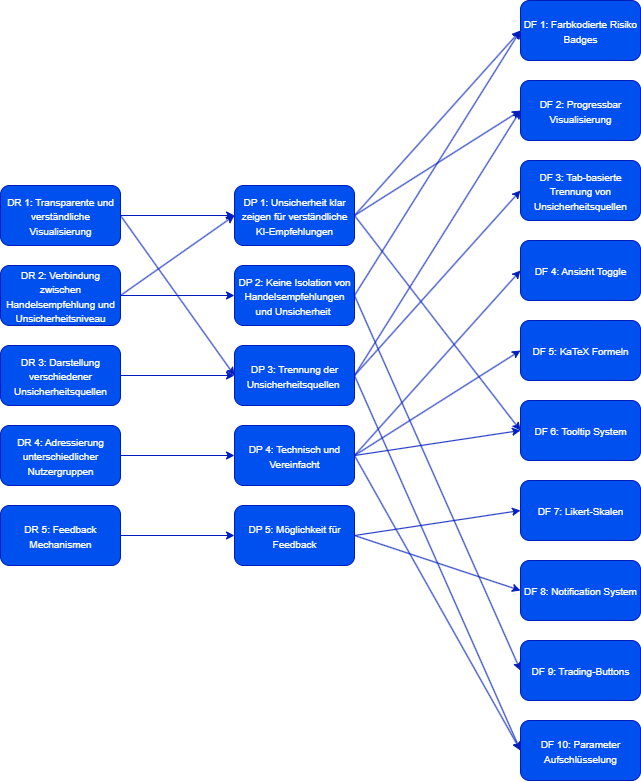

The diagram above was exported from draw.io. Its source (the exported page's mxGraphModel, read from the mxfile embedded in the PNG):
<mxGraphModel dx="802" dy="1580" grid="1" gridSize="10" guides="1" tooltips="1" connect="1" arrows="1" fold="1" page="1" pageScale="1" pageWidth="827" pageHeight="1169" math="0" shadow="0">
  <root>
    <mxCell id="0" />
    <mxCell id="1" parent="0" />
    <mxCell id="LGGlEpmVxtpggpjEhaLx-11" value="" style="edgeStyle=orthogonalEdgeStyle;rounded=0;orthogonalLoop=1;jettySize=auto;html=1;fillColor=#0050ef;strokeColor=#001DBC;" parent="1" source="LGGlEpmVxtpggpjEhaLx-1" target="LGGlEpmVxtpggpjEhaLx-2" edge="1">
      <mxGeometry relative="1" as="geometry" />
    </mxCell>
    <mxCell id="LGGlEpmVxtpggpjEhaLx-23" style="rounded=0;orthogonalLoop=1;jettySize=auto;html=1;entryX=0;entryY=0.5;entryDx=0;entryDy=0;exitX=1;exitY=0.5;exitDx=0;exitDy=0;fillColor=#0050ef;strokeColor=#001DBC;" parent="1" source="LGGlEpmVxtpggpjEhaLx-1" target="LGGlEpmVxtpggpjEhaLx-14" edge="1">
      <mxGeometry relative="1" as="geometry" />
    </mxCell>
    <mxCell id="LGGlEpmVxtpggpjEhaLx-1" value="&lt;font style=&quot;font-size: 10px;&quot;&gt;DR 1: Transparente und verständliche Visualisierung&lt;/font&gt;" style="rounded=1;whiteSpace=wrap;html=1;fillColor=#0050ef;fontColor=#ffffff;strokeColor=#001DBC;" parent="1" vertex="1">
      <mxGeometry x="120" y="105" width="120" height="60" as="geometry" />
    </mxCell>
    <mxCell id="LGGlEpmVxtpggpjEhaLx-40" style="rounded=0;orthogonalLoop=1;jettySize=auto;html=1;entryX=0;entryY=0.5;entryDx=0;entryDy=0;exitX=1;exitY=0.5;exitDx=0;exitDy=0;fillColor=#0050ef;strokeColor=#001DBC;" parent="1" source="LGGlEpmVxtpggpjEhaLx-2" target="LGGlEpmVxtpggpjEhaLx-39" edge="1">
      <mxGeometry relative="1" as="geometry" />
    </mxCell>
    <mxCell id="LGGlEpmVxtpggpjEhaLx-42" style="rounded=0;orthogonalLoop=1;jettySize=auto;html=1;entryX=0;entryY=0.5;entryDx=0;entryDy=0;exitX=1;exitY=0.5;exitDx=0;exitDy=0;fillColor=#0050ef;strokeColor=#001DBC;" parent="1" source="LGGlEpmVxtpggpjEhaLx-2" target="LGGlEpmVxtpggpjEhaLx-34" edge="1">
      <mxGeometry relative="1" as="geometry" />
    </mxCell>
    <mxCell id="LGGlEpmVxtpggpjEhaLx-48" style="rounded=0;orthogonalLoop=1;jettySize=auto;html=1;entryX=0;entryY=0.5;entryDx=0;entryDy=0;exitX=1;exitY=0.5;exitDx=0;exitDy=0;fillColor=#0050ef;strokeColor=#001DBC;" parent="1" source="LGGlEpmVxtpggpjEhaLx-2" target="LGGlEpmVxtpggpjEhaLx-35" edge="1">
      <mxGeometry relative="1" as="geometry" />
    </mxCell>
    <mxCell id="LGGlEpmVxtpggpjEhaLx-2" value="&lt;font size=&quot;1&quot;&gt;DP 1: Unsicherheit klar zeigen für verständliche KI-Empfehlungen&lt;/font&gt;" style="rounded=1;whiteSpace=wrap;html=1;fillColor=#0050ef;fontColor=#ffffff;strokeColor=#001DBC;" parent="1" vertex="1">
      <mxGeometry x="354" y="105" width="120" height="60" as="geometry" />
    </mxCell>
    <mxCell id="LGGlEpmVxtpggpjEhaLx-13" value="" style="rounded=0;orthogonalLoop=1;jettySize=auto;html=1;entryX=0;entryY=0.5;entryDx=0;entryDy=0;jumpSize=6;strokeColor=#001DBC;exitX=1;exitY=0.5;exitDx=0;exitDy=0;fillColor=#0050ef;" parent="1" source="LGGlEpmVxtpggpjEhaLx-6" target="LGGlEpmVxtpggpjEhaLx-2" edge="1">
      <mxGeometry relative="1" as="geometry">
        <mxPoint x="440" y="385" as="targetPoint" />
      </mxGeometry>
    </mxCell>
    <mxCell id="LGGlEpmVxtpggpjEhaLx-26" style="rounded=0;orthogonalLoop=1;jettySize=auto;html=1;entryX=0;entryY=0.5;entryDx=0;entryDy=0;exitX=1;exitY=0.5;exitDx=0;exitDy=0;fillColor=#0050ef;strokeColor=#001DBC;" parent="1" source="LGGlEpmVxtpggpjEhaLx-6" target="LGGlEpmVxtpggpjEhaLx-15" edge="1">
      <mxGeometry relative="1" as="geometry" />
    </mxCell>
    <mxCell id="LGGlEpmVxtpggpjEhaLx-6" value="&lt;font style=&quot;font-size: 10px;&quot;&gt;DR 2: Verbindung zwischen Handelsempfehlung und Unsicherheitsniveau&lt;/font&gt;" style="rounded=1;whiteSpace=wrap;html=1;fillColor=#0050ef;fontColor=#ffffff;strokeColor=#001DBC;" parent="1" vertex="1">
      <mxGeometry x="120" y="185" width="120" height="60" as="geometry" />
    </mxCell>
    <mxCell id="LGGlEpmVxtpggpjEhaLx-20" value="" style="edgeStyle=orthogonalEdgeStyle;rounded=0;orthogonalLoop=1;jettySize=auto;html=1;fillColor=#0050ef;strokeColor=#001DBC;" parent="1" source="LGGlEpmVxtpggpjEhaLx-7" target="LGGlEpmVxtpggpjEhaLx-16" edge="1">
      <mxGeometry relative="1" as="geometry" />
    </mxCell>
    <mxCell id="LGGlEpmVxtpggpjEhaLx-7" value="&lt;font style=&quot;font-size: 10px;&quot;&gt;DR 5: Feedback Mechanismen&lt;/font&gt;" style="rounded=1;whiteSpace=wrap;html=1;fillColor=#0050ef;fontColor=#ffffff;strokeColor=#001DBC;" parent="1" vertex="1">
      <mxGeometry x="120" y="425" width="120" height="60" as="geometry" />
    </mxCell>
    <mxCell id="LGGlEpmVxtpggpjEhaLx-19" value="" style="edgeStyle=orthogonalEdgeStyle;rounded=0;orthogonalLoop=1;jettySize=auto;html=1;fillColor=#0050ef;strokeColor=#001DBC;" parent="1" source="LGGlEpmVxtpggpjEhaLx-8" target="LGGlEpmVxtpggpjEhaLx-17" edge="1">
      <mxGeometry relative="1" as="geometry" />
    </mxCell>
    <mxCell id="LGGlEpmVxtpggpjEhaLx-8" value="&lt;font style=&quot;font-size: 10px;&quot;&gt;DR 4: Adressierung unterschiedlicher Nutzergruppen&lt;/font&gt;" style="rounded=1;whiteSpace=wrap;html=1;fillColor=#0050ef;fontColor=#ffffff;strokeColor=#001DBC;" parent="1" vertex="1">
      <mxGeometry x="120" y="345" width="120" height="60" as="geometry" />
    </mxCell>
    <mxCell id="LGGlEpmVxtpggpjEhaLx-9" value="&lt;font style=&quot;font-size: 10px;&quot;&gt;DR 3: Darstellung verschiedener Unsicherheitsquellen&lt;/font&gt;" style="rounded=1;whiteSpace=wrap;html=1;fillColor=#0050ef;fontColor=#ffffff;strokeColor=#001DBC;" parent="1" vertex="1">
      <mxGeometry x="120" y="265" width="120" height="60" as="geometry" />
    </mxCell>
    <mxCell id="LGGlEpmVxtpggpjEhaLx-49" style="rounded=0;orthogonalLoop=1;jettySize=auto;html=1;entryX=0;entryY=0.5;entryDx=0;entryDy=0;exitX=1;exitY=0.5;exitDx=0;exitDy=0;fillColor=#0050ef;strokeColor=#001DBC;" parent="1" source="LGGlEpmVxtpggpjEhaLx-16" target="LGGlEpmVxtpggpjEhaLx-30" edge="1">
      <mxGeometry relative="1" as="geometry" />
    </mxCell>
    <mxCell id="LGGlEpmVxtpggpjEhaLx-50" style="rounded=0;orthogonalLoop=1;jettySize=auto;html=1;entryX=0;entryY=0.5;entryDx=0;entryDy=0;exitX=1;exitY=0.5;exitDx=0;exitDy=0;fillColor=#0050ef;strokeColor=#001DBC;" parent="1" source="LGGlEpmVxtpggpjEhaLx-16" target="LGGlEpmVxtpggpjEhaLx-33" edge="1">
      <mxGeometry relative="1" as="geometry" />
    </mxCell>
    <mxCell id="LGGlEpmVxtpggpjEhaLx-16" value="&lt;font size=&quot;1&quot;&gt;DP 5: Möglichkeit für Feedback&lt;/font&gt;" style="rounded=1;whiteSpace=wrap;html=1;fillColor=#0050ef;fontColor=#ffffff;strokeColor=#001DBC;" parent="1" vertex="1">
      <mxGeometry x="354" y="425" width="120" height="60" as="geometry" />
    </mxCell>
    <mxCell id="LGGlEpmVxtpggpjEhaLx-45" style="rounded=0;orthogonalLoop=1;jettySize=auto;html=1;entryX=0;entryY=0.5;entryDx=0;entryDy=0;exitX=1;exitY=0.5;exitDx=0;exitDy=0;fillColor=#0050ef;strokeColor=#001DBC;" parent="1" source="LGGlEpmVxtpggpjEhaLx-17" target="LGGlEpmVxtpggpjEhaLx-37" edge="1">
      <mxGeometry relative="1" as="geometry" />
    </mxCell>
    <mxCell id="LGGlEpmVxtpggpjEhaLx-46" style="rounded=0;orthogonalLoop=1;jettySize=auto;html=1;entryX=0;entryY=0.5;entryDx=0;entryDy=0;exitX=1;exitY=0.5;exitDx=0;exitDy=0;fillColor=#0050ef;strokeColor=#001DBC;" parent="1" source="LGGlEpmVxtpggpjEhaLx-17" target="LGGlEpmVxtpggpjEhaLx-38" edge="1">
      <mxGeometry relative="1" as="geometry" />
    </mxCell>
    <mxCell id="LGGlEpmVxtpggpjEhaLx-47" style="rounded=0;orthogonalLoop=1;jettySize=auto;html=1;entryX=0;entryY=0.5;entryDx=0;entryDy=0;exitX=1;exitY=0.5;exitDx=0;exitDy=0;fillColor=#0050ef;strokeColor=#001DBC;" parent="1" source="LGGlEpmVxtpggpjEhaLx-17" target="LGGlEpmVxtpggpjEhaLx-35" edge="1">
      <mxGeometry relative="1" as="geometry" />
    </mxCell>
    <mxCell id="LGGlEpmVxtpggpjEhaLx-53" style="rounded=0;orthogonalLoop=1;jettySize=auto;html=1;entryX=0;entryY=0.5;entryDx=0;entryDy=0;exitX=1;exitY=0.5;exitDx=0;exitDy=0;fillColor=#0050ef;strokeColor=#001DBC;" parent="1" source="LGGlEpmVxtpggpjEhaLx-17" target="LGGlEpmVxtpggpjEhaLx-31" edge="1">
      <mxGeometry relative="1" as="geometry" />
    </mxCell>
    <mxCell id="LGGlEpmVxtpggpjEhaLx-17" value="&lt;font size=&quot;1&quot;&gt;DP 4: Technisch und Vereinfacht&lt;/font&gt;" style="rounded=1;whiteSpace=wrap;html=1;fillColor=#0050ef;fontColor=#ffffff;strokeColor=#001DBC;" parent="1" vertex="1">
      <mxGeometry x="354" y="345" width="120" height="60" as="geometry" />
    </mxCell>
    <mxCell id="LGGlEpmVxtpggpjEhaLx-41" style="rounded=0;orthogonalLoop=1;jettySize=auto;html=1;entryX=0;entryY=0.5;entryDx=0;entryDy=0;exitX=1;exitY=0.5;exitDx=0;exitDy=0;fillColor=#0050ef;strokeColor=#001DBC;" parent="1" source="LGGlEpmVxtpggpjEhaLx-15" target="LGGlEpmVxtpggpjEhaLx-39" edge="1">
      <mxGeometry relative="1" as="geometry" />
    </mxCell>
    <mxCell id="LGGlEpmVxtpggpjEhaLx-51" style="rounded=0;orthogonalLoop=1;jettySize=auto;html=1;entryX=0;entryY=0.5;entryDx=0;entryDy=0;exitX=1;exitY=0.5;exitDx=0;exitDy=0;fillColor=#0050ef;strokeColor=#001DBC;" parent="1" source="LGGlEpmVxtpggpjEhaLx-15" target="LGGlEpmVxtpggpjEhaLx-36" edge="1">
      <mxGeometry relative="1" as="geometry" />
    </mxCell>
    <mxCell id="LGGlEpmVxtpggpjEhaLx-15" value="&lt;font size=&quot;1&quot;&gt;DP 2: Keine Isolation von Handelsempfehlungen und Unsicherheit&amp;nbsp;&lt;/font&gt;" style="rounded=1;whiteSpace=wrap;html=1;fillColor=#0050ef;fontColor=#ffffff;strokeColor=#001DBC;" parent="1" vertex="1">
      <mxGeometry x="354" y="185" width="120" height="60" as="geometry" />
    </mxCell>
    <mxCell id="LGGlEpmVxtpggpjEhaLx-28" value="" style="edgeStyle=orthogonalEdgeStyle;rounded=0;orthogonalLoop=1;jettySize=auto;html=1;fillColor=#0050ef;strokeColor=#001DBC;" parent="1" source="LGGlEpmVxtpggpjEhaLx-9" target="LGGlEpmVxtpggpjEhaLx-14" edge="1">
      <mxGeometry relative="1" as="geometry">
        <mxPoint x="220" y="575" as="sourcePoint" />
        <mxPoint x="414" y="325" as="targetPoint" />
      </mxGeometry>
    </mxCell>
    <mxCell id="LGGlEpmVxtpggpjEhaLx-43" style="rounded=0;orthogonalLoop=1;jettySize=auto;html=1;entryX=0;entryY=0.5;entryDx=0;entryDy=0;exitX=1;exitY=0.5;exitDx=0;exitDy=0;fillColor=#0050ef;strokeColor=#001DBC;" parent="1" source="LGGlEpmVxtpggpjEhaLx-14" target="LGGlEpmVxtpggpjEhaLx-34" edge="1">
      <mxGeometry relative="1" as="geometry" />
    </mxCell>
    <mxCell id="LGGlEpmVxtpggpjEhaLx-44" style="rounded=0;orthogonalLoop=1;jettySize=auto;html=1;entryX=0;entryY=0.5;entryDx=0;entryDy=0;exitX=1;exitY=0.5;exitDx=0;exitDy=0;fillColor=#0050ef;strokeColor=#001DBC;" parent="1" source="LGGlEpmVxtpggpjEhaLx-14" target="LGGlEpmVxtpggpjEhaLx-29" edge="1">
      <mxGeometry relative="1" as="geometry" />
    </mxCell>
    <mxCell id="LGGlEpmVxtpggpjEhaLx-52" style="rounded=0;orthogonalLoop=1;jettySize=auto;html=1;entryX=0;entryY=0.5;entryDx=0;entryDy=0;exitX=1;exitY=0.5;exitDx=0;exitDy=0;fillColor=#0050ef;strokeColor=#001DBC;" parent="1" source="LGGlEpmVxtpggpjEhaLx-14" target="LGGlEpmVxtpggpjEhaLx-31" edge="1">
      <mxGeometry relative="1" as="geometry" />
    </mxCell>
    <mxCell id="LGGlEpmVxtpggpjEhaLx-14" value="&lt;font size=&quot;1&quot;&gt;DP 3: Trennung der Unsicherheitsquellen&amp;nbsp;&lt;/font&gt;" style="rounded=1;whiteSpace=wrap;html=1;fillColor=#0050ef;fontColor=#ffffff;strokeColor=#001DBC;" parent="1" vertex="1">
      <mxGeometry x="354" y="265" width="120" height="60" as="geometry" />
    </mxCell>
    <mxCell id="LGGlEpmVxtpggpjEhaLx-29" value="&lt;font size=&quot;1&quot;&gt;DF 3: Tab-basierte Trennung von Unsicherheitsquellen&lt;/font&gt;" style="rounded=1;whiteSpace=wrap;html=1;fillColor=#0050ef;fontColor=#ffffff;strokeColor=#001DBC;" parent="1" vertex="1">
      <mxGeometry x="640" y="80" width="120" height="60" as="geometry" />
    </mxCell>
    <mxCell id="LGGlEpmVxtpggpjEhaLx-30" value="&lt;font size=&quot;1&quot;&gt;DF 7: Likert-Skalen&lt;/font&gt;" style="rounded=1;whiteSpace=wrap;html=1;fillColor=#0050ef;fontColor=#ffffff;strokeColor=#001DBC;" parent="1" vertex="1">
      <mxGeometry x="640" y="400" width="120" height="60" as="geometry" />
    </mxCell>
    <mxCell id="LGGlEpmVxtpggpjEhaLx-31" value="&lt;font size=&quot;1&quot;&gt;DF 10: Parameter Aufschlüsselung&lt;/font&gt;" style="rounded=1;whiteSpace=wrap;html=1;fillColor=#0050ef;fontColor=#ffffff;strokeColor=#001DBC;" parent="1" vertex="1">
      <mxGeometry x="640" y="640" width="120" height="60" as="geometry" />
    </mxCell>
    <mxCell id="LGGlEpmVxtpggpjEhaLx-33" value="&lt;font size=&quot;1&quot;&gt;DF 8: Notification System&lt;/font&gt;" style="rounded=1;whiteSpace=wrap;html=1;fillColor=#0050ef;fontColor=#ffffff;strokeColor=#001DBC;" parent="1" vertex="1">
      <mxGeometry x="640" y="480" width="120" height="60" as="geometry" />
    </mxCell>
    <mxCell id="LGGlEpmVxtpggpjEhaLx-34" value="&lt;font size=&quot;1&quot;&gt;DF 2: Progressbar Visualisierung&lt;/font&gt;" style="rounded=1;whiteSpace=wrap;html=1;fillColor=#0050ef;fontColor=#ffffff;strokeColor=#001DBC;" parent="1" vertex="1">
      <mxGeometry x="640" width="120" height="60" as="geometry" />
    </mxCell>
    <mxCell id="LGGlEpmVxtpggpjEhaLx-35" value="&lt;font size=&quot;1&quot;&gt;DF 6: Tooltip System&lt;/font&gt;" style="rounded=1;whiteSpace=wrap;html=1;fillColor=#0050ef;fontColor=#ffffff;strokeColor=#001DBC;" parent="1" vertex="1">
      <mxGeometry x="640" y="320" width="120" height="60" as="geometry" />
    </mxCell>
    <mxCell id="LGGlEpmVxtpggpjEhaLx-36" value="&lt;font size=&quot;1&quot;&gt;DF 9: Trading-Buttons&lt;/font&gt;" style="rounded=1;whiteSpace=wrap;html=1;fillColor=#0050ef;fontColor=#ffffff;strokeColor=#001DBC;" parent="1" vertex="1">
      <mxGeometry x="640" y="560" width="120" height="60" as="geometry" />
    </mxCell>
    <mxCell id="LGGlEpmVxtpggpjEhaLx-37" value="&lt;font size=&quot;1&quot;&gt;DF 4: Ansicht Toggle&lt;/font&gt;" style="rounded=1;whiteSpace=wrap;html=1;fillColor=#0050ef;fontColor=#ffffff;strokeColor=#001DBC;" parent="1" vertex="1">
      <mxGeometry x="640" y="160" width="120" height="60" as="geometry" />
    </mxCell>
    <mxCell id="LGGlEpmVxtpggpjEhaLx-38" value="&lt;font size=&quot;1&quot;&gt;DF 5: KaTeX Formeln&lt;/font&gt;" style="rounded=1;whiteSpace=wrap;html=1;fillColor=#0050ef;fontColor=#ffffff;strokeColor=#001DBC;" parent="1" vertex="1">
      <mxGeometry x="640" y="240" width="120" height="60" as="geometry" />
    </mxCell>
    <mxCell id="LGGlEpmVxtpggpjEhaLx-39" value="&lt;font size=&quot;1&quot;&gt;DF 1: Farbkodierte Risiko Badges&lt;/font&gt;" style="rounded=1;whiteSpace=wrap;html=1;fillColor=#0050ef;fontColor=#ffffff;strokeColor=#001DBC;" parent="1" vertex="1">
      <mxGeometry x="640" y="-80" width="120" height="60" as="geometry" />
    </mxCell>
  </root>
</mxGraphModel>